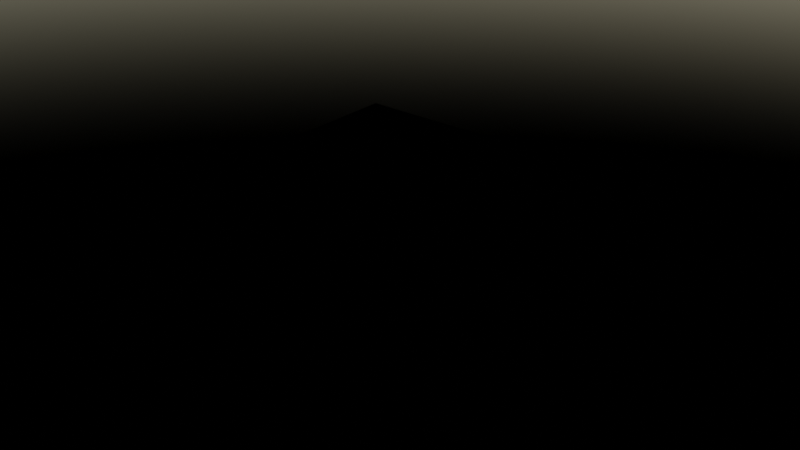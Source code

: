 # Source: asset.blend  (saved by Blender 3.2.14; exported with 4.5.12 LTS)
import bpy
from mathutils import Matrix  # noqa: F401  (used for matrix-valued properties, if any)

bpy.ops.wm.read_factory_settings(use_empty=True)
scene = bpy.context.scene
scene.name = 'Scene'

# ---- materials (node trees are filled in below, after node groups)
mat_depth_aa__exp = bpy.data.materials.new('Depth_AA--exP')

# ---- material node trees
mat_depth_aa__exp.use_nodes = True; mat_depth_aa__exp.node_tree.nodes.clear()
_N = mat_depth_aa__exp.node_tree.nodes; _L = mat_depth_aa__exp.node_tree.links
n0 = _N.new('ShaderNodeOutputMaterial'); n0.name = 'Material Output'; n0.location = (369, 300)
n1 = _N.new('ShaderNodeCameraData'); n1.name = 'Camera Data'; n1.location = (136, 115)
n2 = _N.new('ShaderNodeOutputAOV'); n2.name = 'AOV Output'; n2.location = (359, 121)
n2.width = 200
n2.aov_name = 'Depth_AA--exP'
_L.new(n1.outputs[1], n2.inputs[1])
n0.is_active_output = True

# ---- world
world_world = bpy.data.worlds.new('World'); scene.world = world_world
world_world.use_nodes = True; world_world.node_tree.nodes.clear()
_N = world_world.node_tree.nodes; _L = world_world.node_tree.links
n0 = _N.new('ShaderNodeOutputWorld'); n0.name = 'World Output'; n0.location = (300, 300)
n1 = _N.new('ShaderNodeBackground'); n1.name = 'Background'; n1.location = (10, 300)
n1.inputs[1].default_value = 0.2
n2 = _N.new('ShaderNodeTexSky'); n2.name = 'Sky Texture'; n2.location = (-301, 330)
n2.sun_intensity = 0.5
n2.sun_elevation = 0.7854
n2.altitude = 2000.0
n2.dust_density = 0.4615
n2.ozone_density = 0.4615
_L.new(n2.outputs[0], n1.inputs[0])
_L.new(n1.outputs[0], n0.inputs[0])
n0.is_active_output = True
world_world.color = (0.05088, 0.05088, 0.05088)
world_world.use_sun_shadow = False
world_world.sun_shadow_jitter_overblur = 0.0

# ---- meshes
me_plane = bpy.data.meshes.new('Plane')
me_plane.from_pydata([(-1.0, -1.0, 0.0), (1.0, -1.0, 0.0), (-1.0, 1.0, 0.0), (1.0, 1.0, 0.0)], [], [(0, 1, 3, 2)])
_uv = me_plane.uv_layers.new(name='UVMap')
_uv.uv.foreach_set('vector', [0.0, 0.0, 1.0, 0.0, 1.0, 1.0, 0.0, 1.0])
me_plane.materials.append(mat_depth_aa__exp)
me_plane.update()

# ---- objects
ob_plane = bpy.data.objects.new('Plane', me_plane)

# ---- transforms, parenting, visibility, modifiers, constraints
ob_plane.location = (0.0, 0.0, 0.0)

# ---- collection membership
scene.collection.objects.link(ob_plane)

# ---- scene / render settings (as saved in the file)
scene.frame_start = 1; scene.frame_end = 250; scene.frame_set(1)
scene.render.engine = 'CYCLES'
scene.render.image_settings.file_format = 'OPEN_EXR'
scene.render.image_settings.color_mode = 'RGB'
scene.render.image_settings.color_depth = '16'
scene.render.hair_type = 'STRIP'
scene.render.use_border = True
scene.render.use_crop_to_border = True
scene.render.use_compositing = False
scene.render.use_sequencer = False
scene.render.use_simplify = True
scene.render.simplify_subdivision = 3
scene.render.simplify_subdivision_render = 5
scene.cycles.feature_set = 'EXPERIMENTAL'
scene.cycles.samples = 512
scene.cycles.sampling_pattern = 'TABULATED_SOBOL'
scene.cycles.use_adaptive_sampling = False
scene.cycles.use_light_tree = False
scene.cycles.diffuse_bounces = 2
scene.cycles.glossy_bounces = 8
scene.cycles.volume_bounces = 3
scene.cycles.transparent_max_bounces = 12
scene.cycles.volume_max_steps = 128
scene.cycles.dicing_rate = 2.0
scene.cycles.preview_dicing_rate = 2.0
scene.cycles.max_subdivisions = 16
scene.cycles.offscreen_dicing_scale = 16.0
scene.cycles.filter_width = 2.0
scene.cycles.sample_clamp_indirect = 100.0
scene.cycles.use_camera_cull = True
scene.cycles.camera_cull_margin = 0.6036
scene.cycles.use_auto_tile = False
scene.view_settings.look = 'High Contrast'
scene.view_settings.view_transform = 'Filmic'
bpy.context.view_layer.update()

# ---- added for rendering (the .blend has no active camera): camera
cam_auto = bpy.data.cameras.new('AutoCamera')
cam_auto.lens = 50.0
cam_auto.sensor_width = 36.0
cam_auto.clip_end = 1000.0
ob_auto_camera = bpy.data.objects.new('AutoCamera', cam_auto)
scene.collection.objects.link(ob_auto_camera)
ob_auto_camera.location = (2.61693, -3.14032, 2.09354)
ob_auto_camera.rotation_euler = (1.09748, -7.21219e-08, 0.694738)
scene.camera = ob_auto_camera
bpy.context.view_layer.update()
